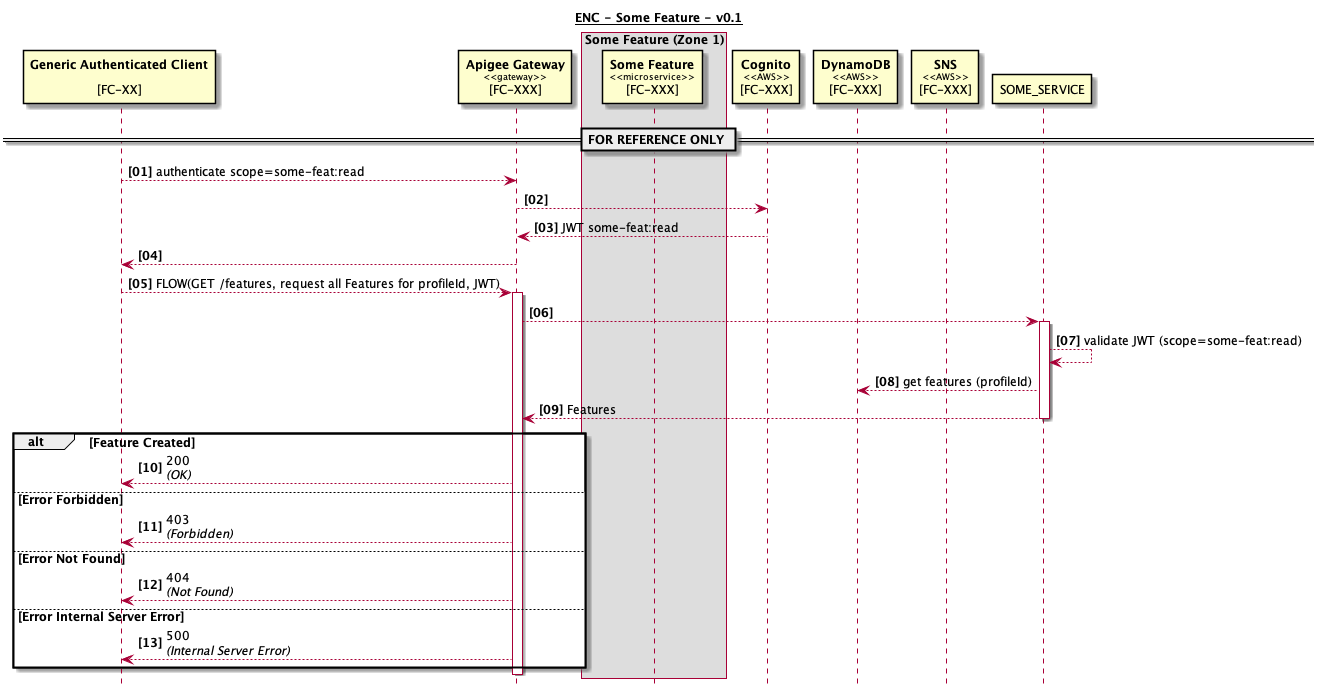

The diagram above was rendered by PlantUML. Its source (embedded in the PNG):
@startuml


skinparam defaultFontName Segoe UI
skinparam defaultFontSize 12
skinparam sequenceParticipantBorderColor #Black
 





autonumber "<b>[00]"
hide footbox


 
 






title <u>ENC - Some Feature - v0.1</u>

== FOR REFERENCE ONLY ==

participant "<b>Generic Authenticated Client</b>\n<sup> </sup>\n[FC-XX]" as AUTH_CLIENT
participant "<b>Apigee Gateway</b>\n<sup><<gateway>></sup>\n[FC-XXX]" as APIGEE_GW

box "Some Feature (Zone 1)"
participant "<b>Some Feature</b>\n<sup><<microservice>></sup>\n[FC-XXX]" as ACC_LINK
end box
participant "<b>Cognito</b>\n<sup><<AWS>></sup>\n[FC-XXX]" as AWS_IAM
participant "<b>DynamoDB</b>\n<sup><<AWS>></sup>\n[FC-XXX]" as AWS_DDB
participant "<b>SNS</b>\n<sup><<AWS>></sup>\n[FC-XXX]" as AWS_SNS

AUTH_CLIENT --> APIGEE_GW : authenticate scope=some-feat:read
APIGEE_GW --> AWS_IAM
APIGEE_GW <-- AWS_IAM : JWT some-feat:read
AUTH_CLIENT <-- APIGEE_GW
AUTH_CLIENT --> APIGEE_GW : FLOW(GET /features, request all Features for profileId, JWT)
activate APIGEE_GW
    APIGEE_GW --> SOME_SERVICE
    activate SOME_SERVICE
        SOME_SERVICE --> SOME_SERVICE : validate JWT (scope=some-feat:read)
        SOME_SERVICE --> AWS_DDB : get features (profileId)
    APIGEE_GW <-- SOME_SERVICE : Features
    deactivate SOME_SERVICE
alt Feature Created
AUTH_CLIENT <-- APIGEE_GW : 200\n<i>(OK)</i>
else Error Forbidden
AUTH_CLIENT <-- APIGEE_GW : 403\n<i>(Forbidden)</i>
else Error Not Found
AUTH_CLIENT <-- APIGEE_GW : 404\n<i>(Not Found)</i>
else Error Internal Server Error
AUTH_CLIENT <-- APIGEE_GW : 500\n<i>(Internal Server Error)</i>
end alt
deactivate APIGEE_GW

@enduml